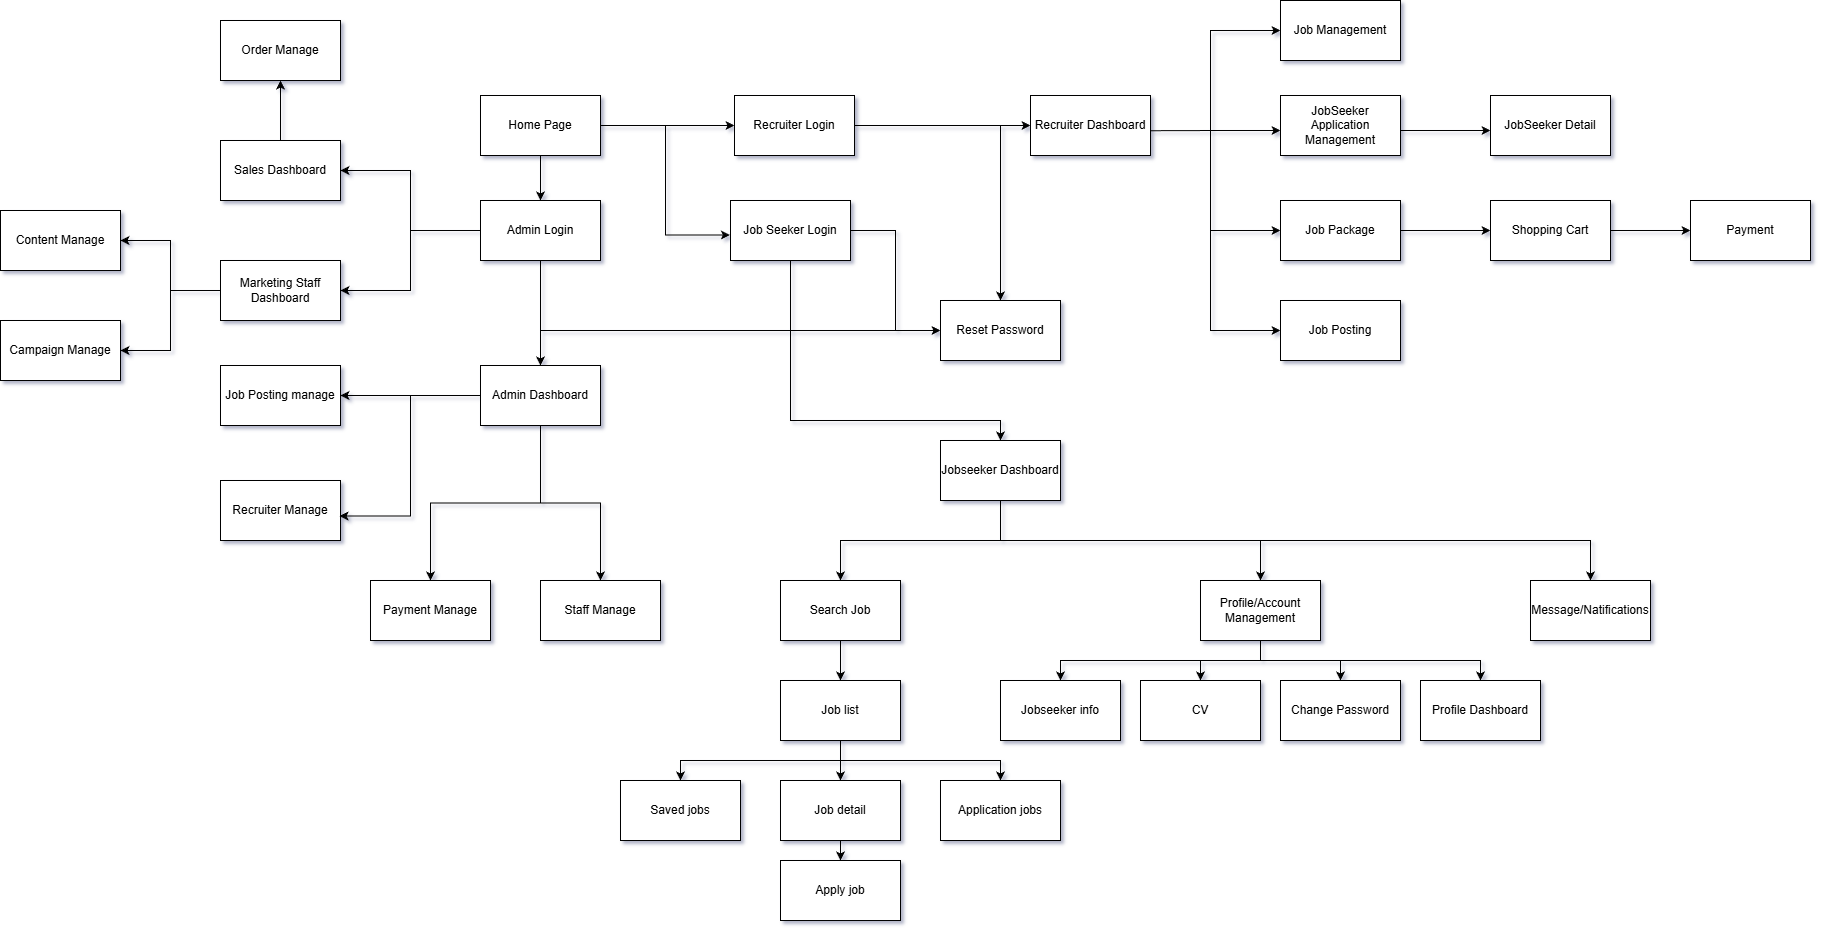

The diagram above was exported from draw.io. Its source (the exported page's mxGraphModel, read from the mxfile embedded in the PNG):
<mxGraphModel dx="2962" dy="910" grid="1" gridSize="10" guides="1" tooltips="1" connect="1" arrows="1" fold="1" page="1" pageScale="1" pageWidth="827" pageHeight="1169" background="none" math="0" shadow="1">
  <root>
    <mxCell id="0" />
    <mxCell id="1" parent="0" />
    <mxCell id="_PdfTnQ032FAn6NHWlh0-4" style="edgeStyle=orthogonalEdgeStyle;rounded=0;orthogonalLoop=1;jettySize=auto;html=1;entryX=0;entryY=0.5;entryDx=0;entryDy=0;" parent="1" source="_PdfTnQ032FAn6NHWlh0-1" target="_PdfTnQ032FAn6NHWlh0-2" edge="1">
      <mxGeometry relative="1" as="geometry" />
    </mxCell>
    <mxCell id="_PdfTnQ032FAn6NHWlh0-7" value="" style="edgeStyle=orthogonalEdgeStyle;rounded=0;orthogonalLoop=1;jettySize=auto;html=1;" parent="1" source="_PdfTnQ032FAn6NHWlh0-1" target="_PdfTnQ032FAn6NHWlh0-6" edge="1">
      <mxGeometry relative="1" as="geometry" />
    </mxCell>
    <mxCell id="_PdfTnQ032FAn6NHWlh0-1" value="Home Page" style="rounded=0;whiteSpace=wrap;html=1;" parent="1" vertex="1">
      <mxGeometry x="160" y="255" width="120" height="60" as="geometry" />
    </mxCell>
    <mxCell id="_PdfTnQ032FAn6NHWlh0-9" style="edgeStyle=orthogonalEdgeStyle;rounded=0;orthogonalLoop=1;jettySize=auto;html=1;entryX=0.5;entryY=0;entryDx=0;entryDy=0;" parent="1" source="_PdfTnQ032FAn6NHWlh0-2" target="_PdfTnQ032FAn6NHWlh0-8" edge="1">
      <mxGeometry relative="1" as="geometry" />
    </mxCell>
    <mxCell id="_PdfTnQ032FAn6NHWlh0-13" style="edgeStyle=orthogonalEdgeStyle;rounded=0;orthogonalLoop=1;jettySize=auto;html=1;entryX=0;entryY=0.5;entryDx=0;entryDy=0;" parent="1" source="_PdfTnQ032FAn6NHWlh0-2" target="_PdfTnQ032FAn6NHWlh0-12" edge="1">
      <mxGeometry relative="1" as="geometry" />
    </mxCell>
    <mxCell id="_PdfTnQ032FAn6NHWlh0-2" value="Recruiter Login" style="rounded=0;whiteSpace=wrap;html=1;" parent="1" vertex="1">
      <mxGeometry x="414" y="255" width="120" height="60" as="geometry" />
    </mxCell>
    <mxCell id="_PdfTnQ032FAn6NHWlh0-10" style="edgeStyle=orthogonalEdgeStyle;rounded=0;orthogonalLoop=1;jettySize=auto;html=1;entryX=0;entryY=0.5;entryDx=0;entryDy=0;" parent="1" source="_PdfTnQ032FAn6NHWlh0-3" target="_PdfTnQ032FAn6NHWlh0-8" edge="1">
      <mxGeometry relative="1" as="geometry" />
    </mxCell>
    <mxCell id="8VFYphj5F0VkzWtHTthy-2" style="edgeStyle=orthogonalEdgeStyle;rounded=0;orthogonalLoop=1;jettySize=auto;html=1;exitX=0.5;exitY=1;exitDx=0;exitDy=0;entryX=0.5;entryY=0;entryDx=0;entryDy=0;" parent="1" source="_PdfTnQ032FAn6NHWlh0-3" target="8VFYphj5F0VkzWtHTthy-4" edge="1">
      <mxGeometry relative="1" as="geometry">
        <mxPoint x="680" y="680" as="targetPoint" />
        <Array as="points">
          <mxPoint x="470" y="580" />
          <mxPoint x="680" y="580" />
        </Array>
      </mxGeometry>
    </mxCell>
    <mxCell id="_PdfTnQ032FAn6NHWlh0-3" value="Job Seeker Login" style="rounded=0;whiteSpace=wrap;html=1;" parent="1" vertex="1">
      <mxGeometry x="410" y="360" width="120" height="60" as="geometry" />
    </mxCell>
    <mxCell id="_PdfTnQ032FAn6NHWlh0-5" style="edgeStyle=orthogonalEdgeStyle;rounded=0;orthogonalLoop=1;jettySize=auto;html=1;entryX=-0.005;entryY=0.575;entryDx=0;entryDy=0;entryPerimeter=0;" parent="1" source="_PdfTnQ032FAn6NHWlh0-1" target="_PdfTnQ032FAn6NHWlh0-3" edge="1">
      <mxGeometry relative="1" as="geometry" />
    </mxCell>
    <mxCell id="_PdfTnQ032FAn6NHWlh0-11" style="edgeStyle=orthogonalEdgeStyle;rounded=0;orthogonalLoop=1;jettySize=auto;html=1;entryX=0;entryY=0.5;entryDx=0;entryDy=0;" parent="1" source="_PdfTnQ032FAn6NHWlh0-6" target="_PdfTnQ032FAn6NHWlh0-8" edge="1">
      <mxGeometry relative="1" as="geometry">
        <Array as="points">
          <mxPoint x="220" y="490" />
        </Array>
      </mxGeometry>
    </mxCell>
    <mxCell id="_PdfTnQ032FAn6NHWlh0-15" style="edgeStyle=orthogonalEdgeStyle;rounded=0;orthogonalLoop=1;jettySize=auto;html=1;entryX=0.5;entryY=0;entryDx=0;entryDy=0;" parent="1" source="_PdfTnQ032FAn6NHWlh0-6" target="_PdfTnQ032FAn6NHWlh0-14" edge="1">
      <mxGeometry relative="1" as="geometry" />
    </mxCell>
    <mxCell id="_PdfTnQ032FAn6NHWlh0-26" style="edgeStyle=orthogonalEdgeStyle;rounded=0;orthogonalLoop=1;jettySize=auto;html=1;entryX=1;entryY=0.5;entryDx=0;entryDy=0;" parent="1" source="_PdfTnQ032FAn6NHWlh0-6" target="_PdfTnQ032FAn6NHWlh0-25" edge="1">
      <mxGeometry relative="1" as="geometry" />
    </mxCell>
    <mxCell id="R6BSxgCJBX7HNKT_vbmC-6" style="edgeStyle=orthogonalEdgeStyle;rounded=0;orthogonalLoop=1;jettySize=auto;html=1;entryX=1;entryY=0.5;entryDx=0;entryDy=0;" parent="1" source="_PdfTnQ032FAn6NHWlh0-6" target="R6BSxgCJBX7HNKT_vbmC-5" edge="1">
      <mxGeometry relative="1" as="geometry" />
    </mxCell>
    <mxCell id="_PdfTnQ032FAn6NHWlh0-6" value="Admin Login" style="rounded=0;whiteSpace=wrap;html=1;" parent="1" vertex="1">
      <mxGeometry x="160" y="360" width="120" height="60" as="geometry" />
    </mxCell>
    <mxCell id="_PdfTnQ032FAn6NHWlh0-8" value="Reset Password" style="rounded=0;whiteSpace=wrap;html=1;" parent="1" vertex="1">
      <mxGeometry x="620" y="460" width="120" height="60" as="geometry" />
    </mxCell>
    <mxCell id="_PdfTnQ032FAn6NHWlh0-12" value="Recruiter Dashboard" style="rounded=0;whiteSpace=wrap;html=1;" parent="1" vertex="1">
      <mxGeometry x="710" y="255" width="120" height="60" as="geometry" />
    </mxCell>
    <mxCell id="_PdfTnQ032FAn6NHWlh0-17" style="edgeStyle=orthogonalEdgeStyle;rounded=0;orthogonalLoop=1;jettySize=auto;html=1;entryX=1;entryY=0.5;entryDx=0;entryDy=0;" parent="1" source="_PdfTnQ032FAn6NHWlh0-14" target="_PdfTnQ032FAn6NHWlh0-16" edge="1">
      <mxGeometry relative="1" as="geometry" />
    </mxCell>
    <mxCell id="_PdfTnQ032FAn6NHWlh0-22" style="edgeStyle=orthogonalEdgeStyle;rounded=0;orthogonalLoop=1;jettySize=auto;html=1;entryX=0.5;entryY=0;entryDx=0;entryDy=0;" parent="1" source="_PdfTnQ032FAn6NHWlh0-14" target="_PdfTnQ032FAn6NHWlh0-21" edge="1">
      <mxGeometry relative="1" as="geometry" />
    </mxCell>
    <mxCell id="_PdfTnQ032FAn6NHWlh0-24" style="edgeStyle=orthogonalEdgeStyle;rounded=0;orthogonalLoop=1;jettySize=auto;html=1;entryX=0.5;entryY=0;entryDx=0;entryDy=0;" parent="1" source="_PdfTnQ032FAn6NHWlh0-14" target="_PdfTnQ032FAn6NHWlh0-23" edge="1">
      <mxGeometry relative="1" as="geometry" />
    </mxCell>
    <mxCell id="_PdfTnQ032FAn6NHWlh0-14" value="Admin Dashboard" style="rounded=0;whiteSpace=wrap;html=1;" parent="1" vertex="1">
      <mxGeometry x="160" y="525" width="120" height="60" as="geometry" />
    </mxCell>
    <mxCell id="_PdfTnQ032FAn6NHWlh0-16" value="Job Posting manage" style="rounded=0;whiteSpace=wrap;html=1;" parent="1" vertex="1">
      <mxGeometry x="-100" y="525" width="120" height="60" as="geometry" />
    </mxCell>
    <mxCell id="_PdfTnQ032FAn6NHWlh0-18" value="Recruiter Manage" style="rounded=0;whiteSpace=wrap;html=1;" parent="1" vertex="1">
      <mxGeometry x="-100" y="640" width="120" height="60" as="geometry" />
    </mxCell>
    <mxCell id="_PdfTnQ032FAn6NHWlh0-21" value="Staff Manage" style="rounded=0;whiteSpace=wrap;html=1;" parent="1" vertex="1">
      <mxGeometry x="220" y="740" width="120" height="60" as="geometry" />
    </mxCell>
    <mxCell id="_PdfTnQ032FAn6NHWlh0-23" value="Payment Manage" style="rounded=0;whiteSpace=wrap;html=1;" parent="1" vertex="1">
      <mxGeometry x="50" y="740" width="120" height="60" as="geometry" />
    </mxCell>
    <mxCell id="R6BSxgCJBX7HNKT_vbmC-3" style="edgeStyle=orthogonalEdgeStyle;rounded=0;orthogonalLoop=1;jettySize=auto;html=1;entryX=1;entryY=0.5;entryDx=0;entryDy=0;" parent="1" source="_PdfTnQ032FAn6NHWlh0-25" target="R6BSxgCJBX7HNKT_vbmC-1" edge="1">
      <mxGeometry relative="1" as="geometry" />
    </mxCell>
    <mxCell id="R6BSxgCJBX7HNKT_vbmC-4" style="edgeStyle=orthogonalEdgeStyle;rounded=0;orthogonalLoop=1;jettySize=auto;html=1;entryX=1;entryY=0.5;entryDx=0;entryDy=0;" parent="1" source="_PdfTnQ032FAn6NHWlh0-25" target="R6BSxgCJBX7HNKT_vbmC-2" edge="1">
      <mxGeometry relative="1" as="geometry" />
    </mxCell>
    <mxCell id="_PdfTnQ032FAn6NHWlh0-25" value="Marketing Staff Dashboard" style="rounded=0;whiteSpace=wrap;html=1;" parent="1" vertex="1">
      <mxGeometry x="-100" y="420" width="120" height="60" as="geometry" />
    </mxCell>
    <mxCell id="R6BSxgCJBX7HNKT_vbmC-1" value="Campaign Manage" style="rounded=0;whiteSpace=wrap;html=1;" parent="1" vertex="1">
      <mxGeometry x="-320" y="480" width="120" height="60" as="geometry" />
    </mxCell>
    <mxCell id="R6BSxgCJBX7HNKT_vbmC-2" value="Content Manage" style="rounded=0;whiteSpace=wrap;html=1;" parent="1" vertex="1">
      <mxGeometry x="-320" y="370" width="120" height="60" as="geometry" />
    </mxCell>
    <mxCell id="R6BSxgCJBX7HNKT_vbmC-8" style="edgeStyle=orthogonalEdgeStyle;rounded=0;orthogonalLoop=1;jettySize=auto;html=1;entryX=0.5;entryY=1;entryDx=0;entryDy=0;" parent="1" source="R6BSxgCJBX7HNKT_vbmC-5" target="R6BSxgCJBX7HNKT_vbmC-7" edge="1">
      <mxGeometry relative="1" as="geometry" />
    </mxCell>
    <mxCell id="R6BSxgCJBX7HNKT_vbmC-5" value="Sales Dashboard" style="rounded=0;whiteSpace=wrap;html=1;" parent="1" vertex="1">
      <mxGeometry x="-100" y="300" width="120" height="60" as="geometry" />
    </mxCell>
    <mxCell id="R6BSxgCJBX7HNKT_vbmC-7" value="Order Manage" style="rounded=0;whiteSpace=wrap;html=1;" parent="1" vertex="1">
      <mxGeometry x="-100" y="180" width="120" height="60" as="geometry" />
    </mxCell>
    <mxCell id="R6BSxgCJBX7HNKT_vbmC-9" style="edgeStyle=orthogonalEdgeStyle;rounded=0;orthogonalLoop=1;jettySize=auto;html=1;entryX=0.992;entryY=0.592;entryDx=0;entryDy=0;entryPerimeter=0;" parent="1" source="_PdfTnQ032FAn6NHWlh0-14" target="_PdfTnQ032FAn6NHWlh0-18" edge="1">
      <mxGeometry relative="1" as="geometry" />
    </mxCell>
    <mxCell id="JeToRl9UdGHhB9bbR1Hr-2" value="JobSeeker Application Management" style="rounded=0;whiteSpace=wrap;html=1;" parent="1" vertex="1">
      <mxGeometry x="960" y="255" width="120" height="60" as="geometry" />
    </mxCell>
    <mxCell id="JeToRl9UdGHhB9bbR1Hr-4" value="Job Package" style="rounded=0;whiteSpace=wrap;html=1;" parent="1" vertex="1">
      <mxGeometry x="960" y="360" width="120" height="60" as="geometry" />
    </mxCell>
    <mxCell id="JeToRl9UdGHhB9bbR1Hr-5" value="Job Management" style="rounded=0;whiteSpace=wrap;html=1;" parent="1" vertex="1">
      <mxGeometry x="960" y="160" width="120" height="60" as="geometry" />
    </mxCell>
    <mxCell id="JeToRl9UdGHhB9bbR1Hr-8" value="" style="endArrow=classic;html=1;rounded=0;exitX=1;exitY=0.587;exitDx=0;exitDy=0;exitPerimeter=0;" parent="1" source="_PdfTnQ032FAn6NHWlh0-12" edge="1">
      <mxGeometry width="50" height="50" relative="1" as="geometry">
        <mxPoint x="827" y="290" as="sourcePoint" />
        <mxPoint x="960" y="290" as="targetPoint" />
        <Array as="points">
          <mxPoint x="900" y="290" />
        </Array>
      </mxGeometry>
    </mxCell>
    <mxCell id="JeToRl9UdGHhB9bbR1Hr-9" value="" style="endArrow=classic;html=1;rounded=0;entryX=0;entryY=0.5;entryDx=0;entryDy=0;" parent="1" target="JeToRl9UdGHhB9bbR1Hr-4" edge="1">
      <mxGeometry width="50" height="50" relative="1" as="geometry">
        <mxPoint x="890" y="290" as="sourcePoint" />
        <mxPoint x="770" y="480" as="targetPoint" />
        <Array as="points">
          <mxPoint x="890" y="390" />
        </Array>
      </mxGeometry>
    </mxCell>
    <mxCell id="JeToRl9UdGHhB9bbR1Hr-10" value="" style="endArrow=classic;html=1;rounded=0;entryX=0;entryY=0.5;entryDx=0;entryDy=0;" parent="1" target="JeToRl9UdGHhB9bbR1Hr-5" edge="1">
      <mxGeometry width="50" height="50" relative="1" as="geometry">
        <mxPoint x="890" y="290" as="sourcePoint" />
        <mxPoint x="810" y="200" as="targetPoint" />
        <Array as="points">
          <mxPoint x="890" y="190" />
        </Array>
      </mxGeometry>
    </mxCell>
    <mxCell id="JeToRl9UdGHhB9bbR1Hr-11" value="" style="endArrow=classic;html=1;rounded=0;" parent="1" edge="1">
      <mxGeometry width="50" height="50" relative="1" as="geometry">
        <mxPoint x="1080" y="390" as="sourcePoint" />
        <mxPoint x="1170" y="390" as="targetPoint" />
      </mxGeometry>
    </mxCell>
    <mxCell id="JeToRl9UdGHhB9bbR1Hr-12" value="Shopping Cart" style="rounded=0;whiteSpace=wrap;html=1;" parent="1" vertex="1">
      <mxGeometry x="1170" y="360" width="120" height="60" as="geometry" />
    </mxCell>
    <mxCell id="JeToRl9UdGHhB9bbR1Hr-13" value="" style="endArrow=classic;html=1;rounded=0;" parent="1" edge="1">
      <mxGeometry width="50" height="50" relative="1" as="geometry">
        <mxPoint x="1290" y="390" as="sourcePoint" />
        <mxPoint x="1370" y="390" as="targetPoint" />
      </mxGeometry>
    </mxCell>
    <mxCell id="JeToRl9UdGHhB9bbR1Hr-14" value="Payment" style="rounded=0;whiteSpace=wrap;html=1;" parent="1" vertex="1">
      <mxGeometry x="1370" y="360" width="120" height="60" as="geometry" />
    </mxCell>
    <mxCell id="JeToRl9UdGHhB9bbR1Hr-17" value="" style="endArrow=classic;html=1;rounded=0;entryX=0;entryY=0.5;entryDx=0;entryDy=0;" parent="1" target="JeToRl9UdGHhB9bbR1Hr-18" edge="1">
      <mxGeometry width="50" height="50" relative="1" as="geometry">
        <mxPoint x="890" y="390" as="sourcePoint" />
        <mxPoint x="960" y="500" as="targetPoint" />
        <Array as="points">
          <mxPoint x="890" y="490" />
          <mxPoint x="920" y="490" />
        </Array>
      </mxGeometry>
    </mxCell>
    <mxCell id="JeToRl9UdGHhB9bbR1Hr-18" value="Job Posting" style="rounded=0;whiteSpace=wrap;html=1;" parent="1" vertex="1">
      <mxGeometry x="960" y="460" width="120" height="60" as="geometry" />
    </mxCell>
    <mxCell id="JeToRl9UdGHhB9bbR1Hr-19" value="" style="endArrow=classic;html=1;rounded=0;" parent="1" edge="1">
      <mxGeometry width="50" height="50" relative="1" as="geometry">
        <mxPoint x="1080" y="290" as="sourcePoint" />
        <mxPoint x="1170" y="290" as="targetPoint" />
      </mxGeometry>
    </mxCell>
    <mxCell id="JeToRl9UdGHhB9bbR1Hr-21" value="JobSeeker Detail" style="rounded=0;whiteSpace=wrap;html=1;" parent="1" vertex="1">
      <mxGeometry x="1170" y="255" width="120" height="60" as="geometry" />
    </mxCell>
    <mxCell id="2HYJU2w-tW3o-OqBUBIQ-12" style="edgeStyle=orthogonalEdgeStyle;rounded=0;orthogonalLoop=1;jettySize=auto;html=1;exitX=0.5;exitY=1;exitDx=0;exitDy=0;entryX=0.5;entryY=0;entryDx=0;entryDy=0;" parent="1" source="8VFYphj5F0VkzWtHTthy-1" target="2HYJU2w-tW3o-OqBUBIQ-5" edge="1">
      <mxGeometry relative="1" as="geometry" />
    </mxCell>
    <mxCell id="8VFYphj5F0VkzWtHTthy-1" value="Search Job" style="rounded=0;whiteSpace=wrap;html=1;" parent="1" vertex="1">
      <mxGeometry x="460" y="740" width="120" height="60" as="geometry" />
    </mxCell>
    <mxCell id="2HYJU2w-tW3o-OqBUBIQ-28" style="edgeStyle=orthogonalEdgeStyle;rounded=0;orthogonalLoop=1;jettySize=auto;html=1;exitX=0.5;exitY=1;exitDx=0;exitDy=0;entryX=0.5;entryY=0;entryDx=0;entryDy=0;" parent="1" source="8VFYphj5F0VkzWtHTthy-3" target="2HYJU2w-tW3o-OqBUBIQ-24" edge="1">
      <mxGeometry relative="1" as="geometry" />
    </mxCell>
    <mxCell id="2HYJU2w-tW3o-OqBUBIQ-29" style="edgeStyle=orthogonalEdgeStyle;rounded=0;orthogonalLoop=1;jettySize=auto;html=1;exitX=0.5;exitY=1;exitDx=0;exitDy=0;entryX=0.5;entryY=0;entryDx=0;entryDy=0;" parent="1" source="8VFYphj5F0VkzWtHTthy-3" target="2HYJU2w-tW3o-OqBUBIQ-25" edge="1">
      <mxGeometry relative="1" as="geometry" />
    </mxCell>
    <mxCell id="2HYJU2w-tW3o-OqBUBIQ-30" style="edgeStyle=orthogonalEdgeStyle;rounded=0;orthogonalLoop=1;jettySize=auto;html=1;exitX=0.5;exitY=1;exitDx=0;exitDy=0;entryX=0.5;entryY=0;entryDx=0;entryDy=0;" parent="1" source="8VFYphj5F0VkzWtHTthy-3" target="2HYJU2w-tW3o-OqBUBIQ-26" edge="1">
      <mxGeometry relative="1" as="geometry" />
    </mxCell>
    <mxCell id="2HYJU2w-tW3o-OqBUBIQ-31" style="edgeStyle=orthogonalEdgeStyle;rounded=0;orthogonalLoop=1;jettySize=auto;html=1;exitX=0.5;exitY=1;exitDx=0;exitDy=0;entryX=0.5;entryY=0;entryDx=0;entryDy=0;" parent="1" source="8VFYphj5F0VkzWtHTthy-3" target="2HYJU2w-tW3o-OqBUBIQ-27" edge="1">
      <mxGeometry relative="1" as="geometry" />
    </mxCell>
    <mxCell id="8VFYphj5F0VkzWtHTthy-3" value="Profile/Account Management" style="rounded=0;whiteSpace=wrap;html=1;" parent="1" vertex="1">
      <mxGeometry x="880" y="740" width="120" height="60" as="geometry" />
    </mxCell>
    <mxCell id="2HYJU2w-tW3o-OqBUBIQ-13" style="edgeStyle=orthogonalEdgeStyle;rounded=0;orthogonalLoop=1;jettySize=auto;html=1;exitX=0.5;exitY=1;exitDx=0;exitDy=0;entryX=0.5;entryY=0;entryDx=0;entryDy=0;" parent="1" source="8VFYphj5F0VkzWtHTthy-4" target="8VFYphj5F0VkzWtHTthy-1" edge="1">
      <mxGeometry relative="1" as="geometry" />
    </mxCell>
    <mxCell id="2HYJU2w-tW3o-OqBUBIQ-14" style="edgeStyle=orthogonalEdgeStyle;rounded=0;orthogonalLoop=1;jettySize=auto;html=1;exitX=0.5;exitY=1;exitDx=0;exitDy=0;entryX=0.5;entryY=0;entryDx=0;entryDy=0;" parent="1" source="8VFYphj5F0VkzWtHTthy-4" target="8VFYphj5F0VkzWtHTthy-3" edge="1">
      <mxGeometry relative="1" as="geometry" />
    </mxCell>
    <mxCell id="2HYJU2w-tW3o-OqBUBIQ-15" style="edgeStyle=orthogonalEdgeStyle;rounded=0;orthogonalLoop=1;jettySize=auto;html=1;exitX=0.5;exitY=1;exitDx=0;exitDy=0;entryX=0.5;entryY=0;entryDx=0;entryDy=0;" parent="1" source="8VFYphj5F0VkzWtHTthy-4" target="2HYJU2w-tW3o-OqBUBIQ-1" edge="1">
      <mxGeometry relative="1" as="geometry" />
    </mxCell>
    <mxCell id="8VFYphj5F0VkzWtHTthy-4" value="Jobseeker Dashboard" style="rounded=0;whiteSpace=wrap;html=1;" parent="1" vertex="1">
      <mxGeometry x="620" y="600" width="120" height="60" as="geometry" />
    </mxCell>
    <mxCell id="2HYJU2w-tW3o-OqBUBIQ-1" value="Message/Natifications" style="rounded=0;whiteSpace=wrap;html=1;" parent="1" vertex="1">
      <mxGeometry x="1210" y="740" width="120" height="60" as="geometry" />
    </mxCell>
    <mxCell id="2HYJU2w-tW3o-OqBUBIQ-2" value="Application jobs" style="rounded=0;whiteSpace=wrap;html=1;" parent="1" vertex="1">
      <mxGeometry x="620" y="940" width="120" height="60" as="geometry" />
    </mxCell>
    <mxCell id="2HYJU2w-tW3o-OqBUBIQ-18" style="edgeStyle=orthogonalEdgeStyle;rounded=0;orthogonalLoop=1;jettySize=auto;html=1;exitX=0.5;exitY=1;exitDx=0;exitDy=0;entryX=0.5;entryY=0;entryDx=0;entryDy=0;" parent="1" source="2HYJU2w-tW3o-OqBUBIQ-5" target="2HYJU2w-tW3o-OqBUBIQ-7" edge="1">
      <mxGeometry relative="1" as="geometry" />
    </mxCell>
    <mxCell id="2HYJU2w-tW3o-OqBUBIQ-19" style="edgeStyle=orthogonalEdgeStyle;rounded=0;orthogonalLoop=1;jettySize=auto;html=1;exitX=0.5;exitY=1;exitDx=0;exitDy=0;entryX=0.5;entryY=0;entryDx=0;entryDy=0;" parent="1" source="2HYJU2w-tW3o-OqBUBIQ-5" target="2HYJU2w-tW3o-OqBUBIQ-6" edge="1">
      <mxGeometry relative="1" as="geometry" />
    </mxCell>
    <mxCell id="2HYJU2w-tW3o-OqBUBIQ-32" style="edgeStyle=orthogonalEdgeStyle;rounded=0;orthogonalLoop=1;jettySize=auto;html=1;exitX=0.5;exitY=1;exitDx=0;exitDy=0;entryX=0.5;entryY=0;entryDx=0;entryDy=0;" parent="1" source="2HYJU2w-tW3o-OqBUBIQ-5" target="2HYJU2w-tW3o-OqBUBIQ-2" edge="1">
      <mxGeometry relative="1" as="geometry" />
    </mxCell>
    <mxCell id="2HYJU2w-tW3o-OqBUBIQ-5" value="Job list" style="rounded=0;whiteSpace=wrap;html=1;" parent="1" vertex="1">
      <mxGeometry x="460" y="840" width="120" height="60" as="geometry" />
    </mxCell>
    <mxCell id="2HYJU2w-tW3o-OqBUBIQ-21" style="edgeStyle=orthogonalEdgeStyle;rounded=0;orthogonalLoop=1;jettySize=auto;html=1;exitX=0.5;exitY=1;exitDx=0;exitDy=0;entryX=0.5;entryY=0;entryDx=0;entryDy=0;" parent="1" source="2HYJU2w-tW3o-OqBUBIQ-6" target="2HYJU2w-tW3o-OqBUBIQ-8" edge="1">
      <mxGeometry relative="1" as="geometry" />
    </mxCell>
    <mxCell id="2HYJU2w-tW3o-OqBUBIQ-6" value="Job detail" style="rounded=0;whiteSpace=wrap;html=1;" parent="1" vertex="1">
      <mxGeometry x="460" y="940" width="120" height="60" as="geometry" />
    </mxCell>
    <mxCell id="2HYJU2w-tW3o-OqBUBIQ-7" value="Saved jobs" style="rounded=0;whiteSpace=wrap;html=1;" parent="1" vertex="1">
      <mxGeometry x="300" y="940" width="120" height="60" as="geometry" />
    </mxCell>
    <mxCell id="2HYJU2w-tW3o-OqBUBIQ-8" value="Apply job" style="rounded=0;whiteSpace=wrap;html=1;" parent="1" vertex="1">
      <mxGeometry x="460" y="1020" width="120" height="60" as="geometry" />
    </mxCell>
    <mxCell id="2HYJU2w-tW3o-OqBUBIQ-24" value="Jobseeker info" style="rounded=0;whiteSpace=wrap;html=1;" parent="1" vertex="1">
      <mxGeometry x="680" y="840" width="120" height="60" as="geometry" />
    </mxCell>
    <mxCell id="2HYJU2w-tW3o-OqBUBIQ-25" value="CV" style="rounded=0;whiteSpace=wrap;html=1;" parent="1" vertex="1">
      <mxGeometry x="820" y="840" width="120" height="60" as="geometry" />
    </mxCell>
    <mxCell id="2HYJU2w-tW3o-OqBUBIQ-26" value="Change Password" style="rounded=0;whiteSpace=wrap;html=1;" parent="1" vertex="1">
      <mxGeometry x="960" y="840" width="120" height="60" as="geometry" />
    </mxCell>
    <mxCell id="2HYJU2w-tW3o-OqBUBIQ-27" value="Profile Dashboard" style="rounded=0;whiteSpace=wrap;html=1;" parent="1" vertex="1">
      <mxGeometry x="1100" y="840" width="120" height="60" as="geometry" />
    </mxCell>
  </root>
</mxGraphModel>